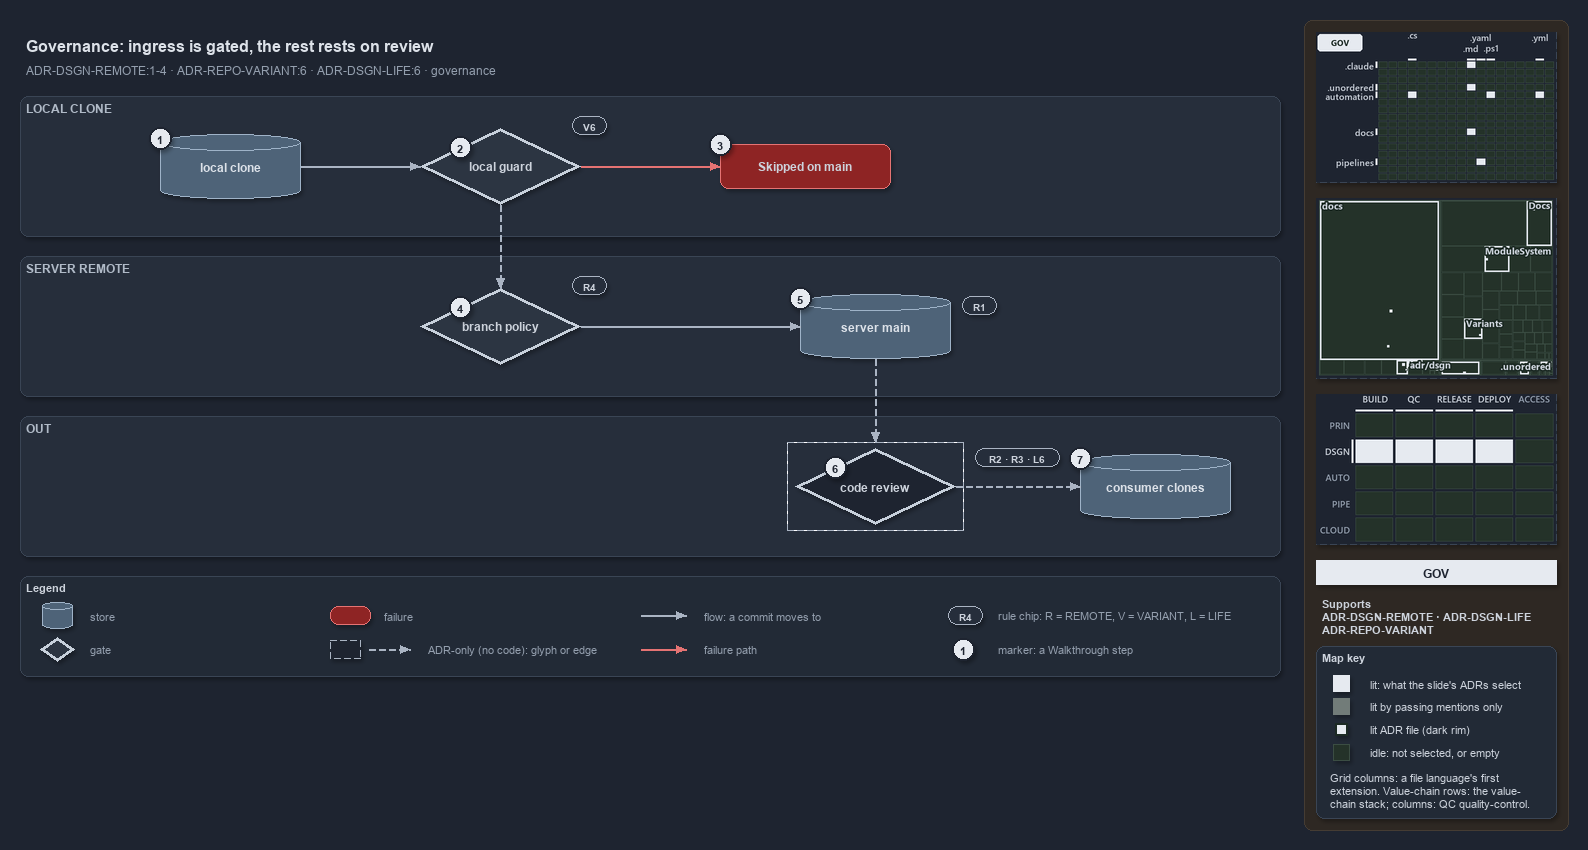

The diagram above was exported from draw.io. Its source (the exported page's mxGraphModel, read from the mxfile embedded in the PNG):
<mxGraphModel dx="1024" dy="768" grid="0" gridSize="10" guides="1" tooltips="1" connect="1" arrows="1" fold="1" page="1" pageScale="1" pageWidth="1572" pageHeight="680" background="#1E2430" math="0" shadow="1">
  <root>
    <mxCell id="0" />
    <mxCell id="1" parent="0" />
    <mxCell id="sidebar-bg" value="" style="rounded=1;arcSize=2;html=1;fillColor=#2E2823;strokeColor=#453C33;shadow=0;" vertex="1" parent="1">
      <mxGeometry x="1304" y="4" width="264" height="810" as="geometry" />
    </mxCell>
    <mxCell id="title" value="Governance: ingress is gated, the rest rests on review" style="text;html=1;align=left;verticalAlign=middle;fontSize=16;fontStyle=1;fontColor=#DDE2E9;" vertex="1" parent="1">
      <mxGeometry x="20" y="14" width="1260" height="30" as="geometry" />
    </mxCell>
    <mxCell id="subtitle" value="ADR-DSGN-REMOTE:1-4 &amp;#183; ADR-REPO-VARIANT:6 &amp;#183; ADR-DSGN-LIFE:6 &amp;#183; governance" style="text;html=1;align=left;verticalAlign=middle;fontSize=12;fontColor=#949FAE;" vertex="1" parent="1">
      <mxGeometry x="20" y="44" width="1240" height="20" as="geometry" />
    </mxCell>
    <mxCell id="band-local" value="LOCAL CLONE" style="rounded=1;html=1;arcSize=3;fillColor=#262E3B;strokeColor=#3A4555;verticalAlign=top;align=left;spacingLeft=8;fontStyle=1;fontSize=12;fontColor=#B0BAC7;" vertex="1" parent="1">
      <mxGeometry x="20" y="80" width="1260" height="140" as="geometry" />
    </mxCell>
    <mxCell id="band-server" value="SERVER REMOTE" style="rounded=1;html=1;arcSize=3;fillColor=#262E3B;strokeColor=#3A4555;verticalAlign=top;align=left;spacingLeft=8;fontStyle=1;fontSize=12;fontColor=#B0BAC7;" vertex="1" parent="1">
      <mxGeometry x="20" y="240" width="1260" height="140" as="geometry" />
    </mxCell>
    <mxCell id="band-out" value="OUT" style="rounded=1;html=1;arcSize=3;fillColor=#262E3B;strokeColor=#3A4555;verticalAlign=top;align=left;spacingLeft=8;fontStyle=1;fontSize=12;fontColor=#B0BAC7;" vertex="1" parent="1">
      <mxGeometry x="20" y="400" width="1260" height="140" as="geometry" />
    </mxCell>
    <mxCell id="clone" value="&lt;b&gt;local clone&lt;/b&gt;" style="shape=cylinder3;boundedLbl=1;backgroundOutline=1;size=8;whiteSpace=wrap;html=1;fillColor=#4E6378;strokeColor=#9FB3C8;fontSize=12;fontColor=#DDE2E9;" vertex="1" parent="1">
      <mxGeometry x="160" y="118" width="140" height="64" as="geometry" />
    </mxCell>
    <mxCell id="guard" value="&lt;b&gt;local guard&lt;/b&gt;" style="rhombus;whiteSpace=wrap;html=1;fillColor=#2C3542;strokeColor=#C7D0DB;strokeWidth=3;fontSize=12;fontColor=#CDD3DC;" vertex="1" parent="1">
      <mxGeometry x="420" y="112" width="160" height="76" as="geometry" />
    </mxCell>
    <mxCell id="skipped" value="&lt;b&gt;Skipped on main&lt;/b&gt;" style="rounded=1;whiteSpace=wrap;html=1;arcSize=20;fillColor=#8E2424;strokeColor=#E57373;fontSize=12;" vertex="1" parent="1">
      <mxGeometry x="720" y="128" width="170" height="44" as="geometry" />
    </mxCell>
    <mxCell id="policy" value="&lt;b&gt;branch policy&lt;/b&gt;" style="rhombus;whiteSpace=wrap;html=1;fillColor=#2C3542;strokeColor=#C7D0DB;strokeWidth=3;fontSize=12;fontColor=#CDD3DC;" vertex="1" parent="1">
      <mxGeometry x="420" y="272" width="160" height="76" as="geometry" />
    </mxCell>
    <mxCell id="main" value="&lt;b&gt;server main&lt;/b&gt;" style="shape=cylinder3;boundedLbl=1;backgroundOutline=1;size=8;whiteSpace=wrap;html=1;fillColor=#4E6378;strokeColor=#9FB3C8;fontSize=12;fontColor=#DDE2E9;" vertex="1" parent="1">
      <mxGeometry x="800" y="278" width="150" height="64" as="geometry" />
    </mxCell>
    <mxCell id="review" value="&lt;b&gt;code review&lt;/b&gt;" style="rhombus;whiteSpace=wrap;html=1;fillColor=#1E2430;strokeColor=#C7D0DB;strokeWidth=3;dashed=1;fontSize=12;fontColor=#CDD3DC;" vertex="1" parent="1">
      <mxGeometry x="795" y="432" width="160" height="76" as="geometry" />
    </mxCell>
    <mxCell id="frame-review" value="" style="rounded=0;html=1;fillColor=none;strokeColor=#AAB4C3;dashed=1;" vertex="1" parent="1">
      <mxGeometry x="787" y="426" width="176" height="88" as="geometry" />
    </mxCell>
    <mxCell id="consumers" value="&lt;b&gt;consumer clones&lt;/b&gt;" style="shape=cylinder3;boundedLbl=1;backgroundOutline=1;size=8;whiteSpace=wrap;html=1;fillColor=#4E6378;strokeColor=#9FB3C8;fontSize=12;fontColor=#DDE2E9;" vertex="1" parent="1">
      <mxGeometry x="1080" y="438" width="150" height="64" as="geometry" />
    </mxCell>
    <mxCell id="chip-guard" value="V6" style="rounded=1;arcSize=50;whiteSpace=wrap;html=1;fillColor=#262E3B;strokeColor=#AAB4C3;fontColor=#CDD3DC;fontStyle=1;fontSize=10.5;" vertex="1" parent="1">
      <mxGeometry x="572" y="100" width="34" height="18" as="geometry" />
    </mxCell>
    <mxCell id="chip-policy" value="R4" style="rounded=1;arcSize=50;whiteSpace=wrap;html=1;fillColor=#262E3B;strokeColor=#AAB4C3;fontColor=#CDD3DC;fontStyle=1;fontSize=10.5;" vertex="1" parent="1">
      <mxGeometry x="572" y="260" width="34" height="18" as="geometry" />
    </mxCell>
    <mxCell id="chip-main" value="R1" style="rounded=1;arcSize=50;whiteSpace=wrap;html=1;fillColor=#262E3B;strokeColor=#AAB4C3;fontColor=#CDD3DC;fontStyle=1;fontSize=10.5;" vertex="1" parent="1">
      <mxGeometry x="962" y="280" width="34" height="18" as="geometry" />
    </mxCell>
    <mxCell id="chip-review" value="R2 &amp;#183; R3 &amp;#183; L6" style="rounded=1;arcSize=50;whiteSpace=wrap;html=1;fillColor=#262E3B;strokeColor=#AAB4C3;fontColor=#CDD3DC;fontStyle=1;fontSize=10.5;" vertex="1" parent="1">
      <mxGeometry x="975" y="432" width="84" height="18" as="geometry" />
    </mxCell>
    <mxCell id="p-edge-clone-guard-a" value="" style="text;html=1;strokeColor=none;fillColor=none;" vertex="1" parent="1">
      <mxGeometry x="300" y="150" width="1" height="1" as="geometry" />
    </mxCell>
    <mxCell id="p-edge-clone-guard-b" value="" style="text;html=1;strokeColor=none;fillColor=none;" vertex="1" parent="1">
      <mxGeometry x="420" y="150" width="1" height="1" as="geometry" />
    </mxCell>
    <mxCell id="edge-clone-guard" value="" style="edgeStyle=orthogonalEdgeStyle;rounded=1;html=1;fontSize=10;endArrow=block;strokeColor=#AAB4C3;fontColor=#CDD3DC;shadow=0;" edge="1" parent="1" source="p-edge-clone-guard-a" target="p-edge-clone-guard-b">
      <mxGeometry relative="1" as="geometry" />
    </mxCell>
    <mxCell id="p-edge-guard-skipped-a" value="" style="text;html=1;strokeColor=none;fillColor=none;" vertex="1" parent="1">
      <mxGeometry x="580" y="150" width="1" height="1" as="geometry" />
    </mxCell>
    <mxCell id="p-edge-guard-skipped-b" value="" style="text;html=1;strokeColor=none;fillColor=none;" vertex="1" parent="1">
      <mxGeometry x="720" y="150" width="1" height="1" as="geometry" />
    </mxCell>
    <mxCell id="edge-guard-skipped" value="" style="edgeStyle=orthogonalEdgeStyle;rounded=1;html=1;fontSize=10;endArrow=block;strokeColor=#E57373;fontColor=#CDD3DC;shadow=0;" edge="1" parent="1" source="p-edge-guard-skipped-a" target="p-edge-guard-skipped-b">
      <mxGeometry relative="1" as="geometry" />
    </mxCell>
    <mxCell id="p-edge-guard-policy-a" value="" style="text;html=1;strokeColor=none;fillColor=none;" vertex="1" parent="1">
      <mxGeometry x="500" y="188" width="1" height="1" as="geometry" />
    </mxCell>
    <mxCell id="p-edge-guard-policy-b" value="" style="text;html=1;strokeColor=none;fillColor=none;" vertex="1" parent="1">
      <mxGeometry x="500" y="272" width="1" height="1" as="geometry" />
    </mxCell>
    <mxCell id="edge-guard-policy" value="" style="edgeStyle=orthogonalEdgeStyle;rounded=1;html=1;fontSize=10;endArrow=block;strokeColor=#AAB4C3;dashed=1;fontColor=#CDD3DC;shadow=0;" edge="1" parent="1" source="p-edge-guard-policy-a" target="p-edge-guard-policy-b">
      <mxGeometry relative="1" as="geometry" />
    </mxCell>
    <mxCell id="p-edge-policy-main-a" value="" style="text;html=1;strokeColor=none;fillColor=none;" vertex="1" parent="1">
      <mxGeometry x="580" y="310" width="1" height="1" as="geometry" />
    </mxCell>
    <mxCell id="p-edge-policy-main-b" value="" style="text;html=1;strokeColor=none;fillColor=none;" vertex="1" parent="1">
      <mxGeometry x="800" y="310" width="1" height="1" as="geometry" />
    </mxCell>
    <mxCell id="edge-policy-main" value="" style="edgeStyle=orthogonalEdgeStyle;rounded=1;html=1;fontSize=10;endArrow=block;strokeColor=#AAB4C3;fontColor=#CDD3DC;shadow=0;" edge="1" parent="1" source="p-edge-policy-main-a" target="p-edge-policy-main-b">
      <mxGeometry relative="1" as="geometry" />
    </mxCell>
    <mxCell id="p-edge-main-review-a" value="" style="text;html=1;strokeColor=none;fillColor=none;" vertex="1" parent="1">
      <mxGeometry x="875" y="342" width="1" height="1" as="geometry" />
    </mxCell>
    <mxCell id="p-edge-main-review-b" value="" style="text;html=1;strokeColor=none;fillColor=none;" vertex="1" parent="1">
      <mxGeometry x="875" y="426" width="1" height="1" as="geometry" />
    </mxCell>
    <mxCell id="edge-main-review" value="" style="edgeStyle=orthogonalEdgeStyle;rounded=1;html=1;fontSize=10;endArrow=block;strokeColor=#AAB4C3;dashed=1;fontColor=#CDD3DC;shadow=0;" edge="1" parent="1" source="p-edge-main-review-a" target="p-edge-main-review-b">
      <mxGeometry relative="1" as="geometry" />
    </mxCell>
    <mxCell id="p-edge-review-consumers-a" value="" style="text;html=1;strokeColor=none;fillColor=none;" vertex="1" parent="1">
      <mxGeometry x="955" y="470" width="1" height="1" as="geometry" />
    </mxCell>
    <mxCell id="p-edge-review-consumers-b" value="" style="text;html=1;strokeColor=none;fillColor=none;" vertex="1" parent="1">
      <mxGeometry x="1080" y="470" width="1" height="1" as="geometry" />
    </mxCell>
    <mxCell id="edge-review-consumers" value="" style="edgeStyle=orthogonalEdgeStyle;rounded=1;html=1;fontSize=10;endArrow=block;strokeColor=#AAB4C3;dashed=1;fontColor=#CDD3DC;shadow=0;" edge="1" parent="1" source="p-edge-review-consumers-a" target="p-edge-review-consumers-b">
      <mxGeometry relative="1" as="geometry" />
    </mxCell>
    <mxCell id="mark-1" value="1" style="ellipse;html=1;fillColor=#E6EAF0;strokeColor=#1E2430;strokeWidth=2;fontColor=#1E2430;fontStyle=1;fontSize=11;" vertex="1" parent="1">
      <mxGeometry x="149" y="111" width="22" height="22" as="geometry" />
    </mxCell>
    <mxCell id="mark-2" value="2" style="ellipse;html=1;fillColor=#E6EAF0;strokeColor=#1E2430;strokeWidth=2;fontColor=#1E2430;fontStyle=1;fontSize=11;" vertex="1" parent="1">
      <mxGeometry x="449.0" y="120.0" width="22" height="22" as="geometry" />
    </mxCell>
    <mxCell id="mark-3" value="3" style="ellipse;html=1;fillColor=#E6EAF0;strokeColor=#1E2430;strokeWidth=2;fontColor=#1E2430;fontStyle=1;fontSize=11;" vertex="1" parent="1">
      <mxGeometry x="709" y="117" width="22" height="22" as="geometry" />
    </mxCell>
    <mxCell id="mark-4" value="4" style="ellipse;html=1;fillColor=#E6EAF0;strokeColor=#1E2430;strokeWidth=2;fontColor=#1E2430;fontStyle=1;fontSize=11;" vertex="1" parent="1">
      <mxGeometry x="449.0" y="280.0" width="22" height="22" as="geometry" />
    </mxCell>
    <mxCell id="mark-5" value="5" style="ellipse;html=1;fillColor=#E6EAF0;strokeColor=#1E2430;strokeWidth=2;fontColor=#1E2430;fontStyle=1;fontSize=11;" vertex="1" parent="1">
      <mxGeometry x="789" y="271" width="22" height="22" as="geometry" />
    </mxCell>
    <mxCell id="mark-6" value="6" style="ellipse;html=1;fillColor=#E6EAF0;strokeColor=#1E2430;strokeWidth=2;fontColor=#1E2430;fontStyle=1;fontSize=11;" vertex="1" parent="1">
      <mxGeometry x="824.0" y="440.0" width="22" height="22" as="geometry" />
    </mxCell>
    <mxCell id="mark-7" value="7" style="ellipse;html=1;fillColor=#E6EAF0;strokeColor=#1E2430;strokeWidth=2;fontColor=#1E2430;fontStyle=1;fontSize=11;" vertex="1" parent="1">
      <mxGeometry x="1069" y="431" width="22" height="22" as="geometry" />
    </mxCell>
    <mxCell id="legend" value="&lt;b&gt;Legend&lt;/b&gt;" style="rounded=1;whiteSpace=wrap;html=1;arcSize=6;fillColor=#222A36;strokeColor=#3A4555;align=left;verticalAlign=top;spacing=8;fontSize=11;fontColor=#CDD3DC;" vertex="1" parent="1">
      <mxGeometry x="20" y="560" width="1260" height="100" as="geometry" />
    </mxCell>
    <mxCell id="legend-0" value="" style="shape=cylinder3;boundedLbl=1;backgroundOutline=1;size=8;whiteSpace=wrap;html=1;fillColor=#4E6378;strokeColor=#9FB3C8;fontSize=12;fontColor=#DDE2E9;" vertex="1" parent="1">
      <mxGeometry x="42" y="586" width="30" height="26" as="geometry" />
    </mxCell>
    <mxCell id="legend-0-text" value="store" style="text;html=1;align=left;verticalAlign=middle;fontSize=11;fontColor=#949FAE;" vertex="1" parent="1">
      <mxGeometry x="84" y="589" width="260" height="20" as="geometry" />
    </mxCell>
    <mxCell id="legend-1" value="" style="rhombus;whiteSpace=wrap;html=1;fillColor=#2C3542;strokeColor=#C7D0DB;strokeWidth=3;fontSize=12;fontColor=#CDD3DC;" vertex="1" parent="1">
      <mxGeometry x="40" y="621" width="34" height="24" as="geometry" />
    </mxCell>
    <mxCell id="legend-1-text" value="gate" style="text;html=1;align=left;verticalAlign=middle;fontSize=11;fontColor=#949FAE;" vertex="1" parent="1">
      <mxGeometry x="84" y="623" width="260" height="20" as="geometry" />
    </mxCell>
    <mxCell id="legend-2" value="" style="rounded=1;whiteSpace=wrap;html=1;arcSize=20;fillColor=#8E2424;strokeColor=#E57373;fontSize=12;" vertex="1" parent="1">
      <mxGeometry x="330" y="590" width="40" height="18" as="geometry" />
    </mxCell>
    <mxCell id="legend-2-text" value="failure" style="text;html=1;align=left;verticalAlign=middle;fontSize=11;fontColor=#949FAE;" vertex="1" parent="1">
      <mxGeometry x="378" y="589" width="260" height="20" as="geometry" />
    </mxCell>
    <mxCell id="legend-3" value="" style="rounded=0;html=1;fillColor=#1E2430;strokeColor=#AAB4C3;dashed=1;" vertex="1" parent="1">
      <mxGeometry x="330" y="624" width="30" height="18" as="geometry" />
    </mxCell>
    <mxCell id="p-legend-3e-a" value="" style="text;html=1;strokeColor=none;fillColor=none;" vertex="1" parent="1">
      <mxGeometry x="368" y="633" width="1" height="1" as="geometry" />
    </mxCell>
    <mxCell id="p-legend-3e-b" value="" style="text;html=1;strokeColor=none;fillColor=none;" vertex="1" parent="1">
      <mxGeometry x="410" y="633" width="1" height="1" as="geometry" />
    </mxCell>
    <mxCell id="legend-3e" value="" style="edgeStyle=orthogonalEdgeStyle;rounded=1;html=1;fontSize=10;endArrow=block;strokeColor=#AAB4C3;dashed=1;fontColor=#CDD3DC;shadow=0;" edge="1" parent="1" source="p-legend-3e-a" target="p-legend-3e-b">
      <mxGeometry relative="1" as="geometry" />
    </mxCell>
    <mxCell id="legend-3-text" value="ADR-only (no code): glyph or edge" style="text;html=1;align=left;verticalAlign=middle;fontSize=11;fontColor=#949FAE;" vertex="1" parent="1">
      <mxGeometry x="422" y="623" width="260" height="20" as="geometry" />
    </mxCell>
    <mxCell id="p-legend-4-a" value="" style="text;html=1;strokeColor=none;fillColor=none;" vertex="1" parent="1">
      <mxGeometry x="640" y="599" width="1" height="1" as="geometry" />
    </mxCell>
    <mxCell id="p-legend-4-b" value="" style="text;html=1;strokeColor=none;fillColor=none;" vertex="1" parent="1">
      <mxGeometry x="686" y="599" width="1" height="1" as="geometry" />
    </mxCell>
    <mxCell id="legend-4" value="" style="edgeStyle=orthogonalEdgeStyle;rounded=1;html=1;fontSize=10;endArrow=block;strokeColor=#AAB4C3;fontColor=#CDD3DC;shadow=0;" edge="1" parent="1" source="p-legend-4-a" target="p-legend-4-b">
      <mxGeometry relative="1" as="geometry" />
    </mxCell>
    <mxCell id="legend-4-text" value="flow: a commit moves to" style="text;html=1;align=left;verticalAlign=middle;fontSize=11;fontColor=#949FAE;" vertex="1" parent="1">
      <mxGeometry x="698" y="589" width="260" height="20" as="geometry" />
    </mxCell>
    <mxCell id="p-legend-5-a" value="" style="text;html=1;strokeColor=none;fillColor=none;" vertex="1" parent="1">
      <mxGeometry x="640" y="633" width="1" height="1" as="geometry" />
    </mxCell>
    <mxCell id="p-legend-5-b" value="" style="text;html=1;strokeColor=none;fillColor=none;" vertex="1" parent="1">
      <mxGeometry x="686" y="633" width="1" height="1" as="geometry" />
    </mxCell>
    <mxCell id="legend-5" value="" style="edgeStyle=orthogonalEdgeStyle;rounded=1;html=1;fontSize=10;endArrow=block;strokeColor=#E57373;fontColor=#CDD3DC;shadow=0;" edge="1" parent="1" source="p-legend-5-a" target="p-legend-5-b">
      <mxGeometry relative="1" as="geometry" />
    </mxCell>
    <mxCell id="legend-5-text" value="failure path" style="text;html=1;align=left;verticalAlign=middle;fontSize=11;fontColor=#949FAE;" vertex="1" parent="1">
      <mxGeometry x="698" y="623" width="260" height="20" as="geometry" />
    </mxCell>
    <mxCell id="legend-6" value="R4" style="rounded=1;arcSize=50;whiteSpace=wrap;html=1;fillColor=#262E3B;strokeColor=#AAB4C3;fontColor=#CDD3DC;fontStyle=1;fontSize=10.5;" vertex="1" parent="1">
      <mxGeometry x="948" y="590" width="34" height="18" as="geometry" />
    </mxCell>
    <mxCell id="legend-6-text" value="rule chip: R = REMOTE, V = VARIANT, L = LIFE" style="text;html=1;align=left;verticalAlign=middle;fontSize=11;fontColor=#949FAE;" vertex="1" parent="1">
      <mxGeometry x="992" y="589" width="260" height="20" as="geometry" />
    </mxCell>
    <mxCell id="legend-7" value="1" style="ellipse;html=1;fillColor=#E6EAF0;strokeColor=#1E2430;strokeWidth=2;fontColor=#1E2430;fontStyle=1;fontSize=11;" vertex="1" parent="1">
      <mxGeometry x="952" y="622" width="22" height="22" as="geometry" />
    </mxCell>
    <mxCell id="legend-7-text" value="marker: a Walkthrough step" style="text;html=1;align=left;verticalAlign=middle;fontSize=11;fontColor=#949FAE;" vertex="1" parent="1">
      <mxGeometry x="992" y="623" width="260" height="20" as="geometry" />
    </mxCell>
    <mxCell id="minimap-grid" value="" style="shape=image;html=1;imageAspect=0;aspect=fixed;verticalLabelPosition=bottom;strokeColor=#3A4555;dashed=1;fillColor=#222A36;image=data:image/png,(base64 omitted: 13164 chars);" vertex="1" parent="1">
      <mxGeometry x="1316" y="16" width="240" height="150" as="geometry" />
    </mxCell>
    <mxCell id="minimap-tree" value="" style="shape=image;html=1;imageAspect=0;aspect=fixed;verticalLabelPosition=bottom;strokeColor=#3A4555;dashed=1;fillColor=#222A36;image=data:image/png,(base64 omitted: 18176 chars);" vertex="1" parent="1">
      <mxGeometry x="1316" y="182" width="240" height="180" as="geometry" />
    </mxCell>
    <mxCell id="minimap-chain" value="" style="shape=image;html=1;imageAspect=0;aspect=fixed;verticalLabelPosition=bottom;strokeColor=#3A4555;dashed=1;fillColor=#222A36;image=data:image/png,(base64 omitted: 13300 chars);" vertex="1" parent="1">
      <mxGeometry x="1316" y="378" width="240" height="150" as="geometry" />
    </mxCell>
    <mxCell id="lens-badge" value="GOV" style="rounded=0;whiteSpace=wrap;html=1;align=center;verticalAlign=middle;fontSize=12;fontStyle=1;fontColor=#1E2430;fillColor=#E6EAF0;strokeColor=none;" vertex="1" parent="1">
      <mxGeometry x="1316" y="544" width="240" height="24" as="geometry" />
    </mxCell>
    <mxCell id="supports" value="&lt;b&gt;Supports&lt;/b&gt;&lt;br&gt;ADR-DSGN-REMOTE &amp;#183; ADR-DSGN-LIFE&lt;br&gt;ADR-REPO-VARIANT" style="text;html=1;whiteSpace=wrap;align=left;verticalAlign=top;fontSize=11;fontColor=#CDD3DC;" vertex="1" parent="1">
      <mxGeometry x="1316" y="576" width="240" height="46" as="geometry" />
    </mxCell>
    <mxCell id="mapkey" value="&lt;b&gt;Map key&lt;/b&gt;" style="rounded=1;arcSize=6;whiteSpace=wrap;html=1;align=left;verticalAlign=top;fontSize=11;fontColor=#CDD3DC;fillColor=#222A36;strokeColor=#3A4555;spacingLeft=8;spacingTop=2;" vertex="1" parent="1">
      <mxGeometry x="1316" y="630" width="240" height="172" as="geometry" />
    </mxCell>
    <mxCell id="mapkey-lit" value="" style="rounded=0;html=1;fillColor=#E6EAF0;strokeColor=#E6EAF0;" vertex="1" parent="1">
      <mxGeometry x="1333.0" y="659.0" width="16" height="16" as="geometry" />
    </mxCell>
    <mxCell id="mapkey-lit-text" value="lit: what the slide's ADRs select" style="text;html=1;align=left;verticalAlign=middle;fontSize=11;fontColor=#CDD3DC;" vertex="1" parent="1">
      <mxGeometry x="1364" y="657" width="184" height="20" as="geometry" />
    </mxCell>
    <mxCell id="mapkey-touched" value="" style="rounded=0;html=1;fillColor=#727C79;strokeColor=#727C79;" vertex="1" parent="1">
      <mxGeometry x="1333.0" y="682.0" width="16" height="16" as="geometry" />
    </mxCell>
    <mxCell id="mapkey-touched-text" value="lit by passing mentions only" style="text;html=1;align=left;verticalAlign=middle;fontSize=11;fontColor=#CDD3DC;" vertex="1" parent="1">
      <mxGeometry x="1364" y="680" width="184" height="20" as="geometry" />
    </mxCell>
    <mxCell id="mapkey-adr" value="" style="rounded=0;html=1;fillColor=#E6EAF0;strokeColor=#1C2A24;strokeWidth=2;" vertex="1" parent="1">
      <mxGeometry x="1335.0" y="707.0" width="12" height="12" as="geometry" />
    </mxCell>
    <mxCell id="mapkey-adr-text" value="lit ADR file (dark rim)" style="text;html=1;align=left;verticalAlign=middle;fontSize=11;fontColor=#CDD3DC;" vertex="1" parent="1">
      <mxGeometry x="1364" y="703" width="184" height="20" as="geometry" />
    </mxCell>
    <mxCell id="mapkey-idle" value="" style="rounded=0;html=1;fillColor=#243229;strokeColor=#3B4D43;" vertex="1" parent="1">
      <mxGeometry x="1333.0" y="728.0" width="16" height="16" as="geometry" />
    </mxCell>
    <mxCell id="mapkey-idle-text" value="idle: not selected, or empty" style="text;html=1;align=left;verticalAlign=middle;fontSize=11;fontColor=#CDD3DC;" vertex="1" parent="1">
      <mxGeometry x="1364" y="726" width="184" height="20" as="geometry" />
    </mxCell>
    <mxCell id="mapkey-codes" value="Grid columns: a file language's first&lt;br&gt;extension. Value-chain rows: the value-&lt;br&gt;chain stack; columns: QC quality-control." style="text;html=1;align=left;verticalAlign=top;whiteSpace=wrap;fontSize=11;fontColor=#CDD3DC;" vertex="1" parent="1">
      <mxGeometry x="1324" y="750" width="224" height="46" as="geometry" />
    </mxCell>
  </root>
</mxGraphModel>